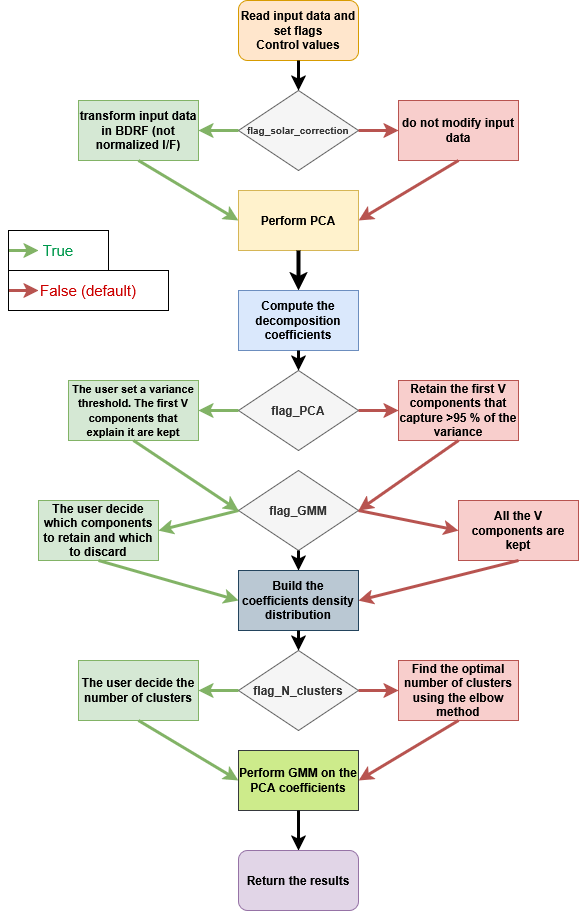

The diagram above was exported from draw.io. Its source (the exported page's mxGraphModel, read from the mxfile embedded in the PNG):
<mxGraphModel dx="1010" dy="702" grid="1" gridSize="10" guides="1" tooltips="1" connect="1" arrows="1" fold="1" page="1" pageScale="1" pageWidth="827" pageHeight="1169" math="0" shadow="0">
  <root>
    <mxCell id="0" />
    <mxCell id="1" parent="0" />
    <mxCell id="5CcbQZJuAvAVseC_8YJE-2" value="&lt;div&gt;&lt;b&gt;Read input data and set flags&lt;/b&gt;&lt;/div&gt;&lt;div&gt;&lt;b&gt;Control values&lt;/b&gt;&lt;/div&gt;" style="rounded=1;whiteSpace=wrap;html=1;fillColor=#ffe6cc;strokeColor=#d79b00;" vertex="1" parent="1">
      <mxGeometry x="360" y="50" width="120" height="60" as="geometry" />
    </mxCell>
    <mxCell id="5CcbQZJuAvAVseC_8YJE-3" value="&lt;b&gt;f&lt;font style=&quot;font-size: 10px;&quot;&gt;lag_solar_correction&lt;/font&gt;&lt;/b&gt;" style="rhombus;whiteSpace=wrap;html=1;fontSize=9;fillColor=#f5f5f5;fontColor=#333333;strokeColor=#666666;" vertex="1" parent="1">
      <mxGeometry x="360" y="140" width="120" height="80" as="geometry" />
    </mxCell>
    <mxCell id="5CcbQZJuAvAVseC_8YJE-4" value="&lt;b&gt;Perform PCA&lt;/b&gt;" style="rounded=0;whiteSpace=wrap;html=1;fillColor=#fff2cc;strokeColor=#d6b656;" vertex="1" parent="1">
      <mxGeometry x="360" y="240" width="120" height="60" as="geometry" />
    </mxCell>
    <mxCell id="5CcbQZJuAvAVseC_8YJE-5" value="&lt;b&gt;Compute the decomposition coefficients&lt;/b&gt;" style="rounded=0;whiteSpace=wrap;html=1;fillColor=#dae8fc;strokeColor=#6c8ebf;" vertex="1" parent="1">
      <mxGeometry x="360" y="340" width="120" height="60" as="geometry" />
    </mxCell>
    <mxCell id="5CcbQZJuAvAVseC_8YJE-6" value="&lt;b&gt;flag_PCA&lt;/b&gt;" style="rhombus;whiteSpace=wrap;html=1;fillColor=#f5f5f5;fontColor=#333333;strokeColor=#666666;" vertex="1" parent="1">
      <mxGeometry x="360" y="420" width="120" height="80" as="geometry" />
    </mxCell>
    <mxCell id="5CcbQZJuAvAVseC_8YJE-7" value="&lt;b&gt;Build the coefficients density distribution&lt;/b&gt;" style="rounded=0;whiteSpace=wrap;html=1;fillColor=#bac8d3;strokeColor=#23445d;" vertex="1" parent="1">
      <mxGeometry x="360" y="620" width="120" height="60" as="geometry" />
    </mxCell>
    <mxCell id="5CcbQZJuAvAVseC_8YJE-8" value="&lt;b&gt;flag_GMM&lt;/b&gt;" style="rhombus;whiteSpace=wrap;html=1;fillColor=#f5f5f5;fontColor=#333333;strokeColor=#666666;" vertex="1" parent="1">
      <mxGeometry x="360" y="520" width="120" height="80" as="geometry" />
    </mxCell>
    <mxCell id="5CcbQZJuAvAVseC_8YJE-9" value="&lt;b&gt;flag_N_clusters&lt;/b&gt;" style="rhombus;whiteSpace=wrap;html=1;fillColor=#f5f5f5;fontColor=#333333;strokeColor=#666666;" vertex="1" parent="1">
      <mxGeometry x="360" y="700" width="120" height="80" as="geometry" />
    </mxCell>
    <mxCell id="5CcbQZJuAvAVseC_8YJE-10" value="&lt;b&gt;Perform GMM on the PCA coefficients &lt;/b&gt;" style="rounded=0;whiteSpace=wrap;html=1;fillColor=#cdeb8b;strokeColor=#36393d;" vertex="1" parent="1">
      <mxGeometry x="360" y="800" width="120" height="60" as="geometry" />
    </mxCell>
    <mxCell id="5CcbQZJuAvAVseC_8YJE-11" value="&lt;b&gt;Return the results&lt;/b&gt;" style="rounded=1;whiteSpace=wrap;html=1;fillColor=#e1d5e7;strokeColor=#9673a6;" vertex="1" parent="1">
      <mxGeometry x="360" y="900" width="120" height="60" as="geometry" />
    </mxCell>
    <mxCell id="5CcbQZJuAvAVseC_8YJE-12" value="" style="endArrow=classic;html=1;rounded=0;exitX=0.5;exitY=1;exitDx=0;exitDy=0;entryX=0.5;entryY=0;entryDx=0;entryDy=0;strokeWidth=3;" edge="1" parent="1" source="5CcbQZJuAvAVseC_8YJE-2" target="5CcbQZJuAvAVseC_8YJE-3">
      <mxGeometry width="50" height="50" relative="1" as="geometry">
        <mxPoint x="240" y="210" as="sourcePoint" />
        <mxPoint x="240" y="250" as="targetPoint" />
      </mxGeometry>
    </mxCell>
    <mxCell id="5CcbQZJuAvAVseC_8YJE-13" value="&lt;b&gt;transform input data in BDRF (not normalized I/F)&lt;/b&gt;" style="rounded=0;whiteSpace=wrap;html=1;fillColor=#d5e8d4;strokeColor=#82b366;" vertex="1" parent="1">
      <mxGeometry x="200" y="150" width="120" height="60" as="geometry" />
    </mxCell>
    <mxCell id="5CcbQZJuAvAVseC_8YJE-14" value="&lt;b&gt;do not modify input data&lt;/b&gt;" style="rounded=0;whiteSpace=wrap;html=1;fillColor=#f8cecc;strokeColor=#b85450;" vertex="1" parent="1">
      <mxGeometry x="520" y="150" width="120" height="60" as="geometry" />
    </mxCell>
    <mxCell id="5CcbQZJuAvAVseC_8YJE-15" value="" style="endArrow=classic;html=1;rounded=0;exitX=1;exitY=0.5;exitDx=0;exitDy=0;fillColor=#f8cecc;strokeColor=#b85450;strokeWidth=3;" edge="1" parent="1" source="5CcbQZJuAvAVseC_8YJE-3" target="5CcbQZJuAvAVseC_8YJE-14">
      <mxGeometry width="50" height="50" relative="1" as="geometry">
        <mxPoint x="550" y="270" as="sourcePoint" />
        <mxPoint x="550" y="300" as="targetPoint" />
      </mxGeometry>
    </mxCell>
    <mxCell id="5CcbQZJuAvAVseC_8YJE-16" value="" style="endArrow=classic;html=1;rounded=0;exitX=0;exitY=0.5;exitDx=0;exitDy=0;entryX=1;entryY=0.5;entryDx=0;entryDy=0;fillColor=#d5e8d4;strokeColor=#82b366;strokeWidth=3;" edge="1" parent="1" source="5CcbQZJuAvAVseC_8YJE-3" target="5CcbQZJuAvAVseC_8YJE-13">
      <mxGeometry width="50" height="50" relative="1" as="geometry">
        <mxPoint x="530" y="280" as="sourcePoint" />
        <mxPoint x="530" y="310" as="targetPoint" />
      </mxGeometry>
    </mxCell>
    <mxCell id="5CcbQZJuAvAVseC_8YJE-17" value="" style="endArrow=classic;html=1;rounded=0;exitX=0.5;exitY=1;exitDx=0;exitDy=0;entryX=1;entryY=0.5;entryDx=0;entryDy=0;fillColor=#f8cecc;strokeColor=#b85450;strokeWidth=3;" edge="1" parent="1" source="5CcbQZJuAvAVseC_8YJE-14" target="5CcbQZJuAvAVseC_8YJE-4">
      <mxGeometry width="50" height="50" relative="1" as="geometry">
        <mxPoint x="710" y="340" as="sourcePoint" />
        <mxPoint x="710" y="370" as="targetPoint" />
      </mxGeometry>
    </mxCell>
    <mxCell id="5CcbQZJuAvAVseC_8YJE-18" value="" style="endArrow=classic;html=1;rounded=0;exitX=0.5;exitY=1;exitDx=0;exitDy=0;entryX=0;entryY=0.5;entryDx=0;entryDy=0;fillColor=#d5e8d4;strokeColor=#82b366;strokeWidth=3;" edge="1" parent="1" source="5CcbQZJuAvAVseC_8YJE-13" target="5CcbQZJuAvAVseC_8YJE-4">
      <mxGeometry width="50" height="50" relative="1" as="geometry">
        <mxPoint x="770" y="390" as="sourcePoint" />
        <mxPoint x="770" y="420" as="targetPoint" />
      </mxGeometry>
    </mxCell>
    <mxCell id="5CcbQZJuAvAVseC_8YJE-19" value="" style="endArrow=classic;html=1;rounded=0;exitX=0.5;exitY=1;exitDx=0;exitDy=0;entryX=0.5;entryY=0;entryDx=0;entryDy=0;strokeWidth=4;" edge="1" parent="1" source="5CcbQZJuAvAVseC_8YJE-4" target="5CcbQZJuAvAVseC_8YJE-5">
      <mxGeometry width="50" height="50" relative="1" as="geometry">
        <mxPoint x="630" y="320" as="sourcePoint" />
        <mxPoint x="630" y="350" as="targetPoint" />
      </mxGeometry>
    </mxCell>
    <mxCell id="5CcbQZJuAvAVseC_8YJE-20" value="&lt;b&gt;&lt;font style=&quot;font-size: 11px;&quot;&gt;The user set a variance threshold. The first V components that explain it are kept&lt;/font&gt;&lt;/b&gt;" style="rounded=0;whiteSpace=wrap;html=1;fillColor=#d5e8d4;strokeColor=#82b366;" vertex="1" parent="1">
      <mxGeometry x="190" y="430" width="130" height="60" as="geometry" />
    </mxCell>
    <mxCell id="5CcbQZJuAvAVseC_8YJE-21" value="&lt;b&gt;Retain the first V components that capture &amp;gt;95 % of the variance&lt;/b&gt;" style="rounded=0;whiteSpace=wrap;html=1;fillColor=#f8cecc;strokeColor=#b85450;" vertex="1" parent="1">
      <mxGeometry x="520" y="430" width="120" height="60" as="geometry" />
    </mxCell>
    <mxCell id="5CcbQZJuAvAVseC_8YJE-22" value="" style="endArrow=classic;html=1;rounded=0;exitX=0.5;exitY=1;exitDx=0;exitDy=0;entryX=0.5;entryY=0;entryDx=0;entryDy=0;strokeWidth=3;" edge="1" parent="1" source="5CcbQZJuAvAVseC_8YJE-5" target="5CcbQZJuAvAVseC_8YJE-6">
      <mxGeometry width="50" height="50" relative="1" as="geometry">
        <mxPoint x="620" y="310" as="sourcePoint" />
        <mxPoint x="620" y="340" as="targetPoint" />
      </mxGeometry>
    </mxCell>
    <mxCell id="5CcbQZJuAvAVseC_8YJE-23" value="" style="endArrow=classic;html=1;rounded=0;exitX=1;exitY=0.5;exitDx=0;exitDy=0;entryX=0;entryY=0.5;entryDx=0;entryDy=0;fillColor=#f8cecc;strokeColor=#b85450;strokeWidth=3;" edge="1" parent="1" source="5CcbQZJuAvAVseC_8YJE-6" target="5CcbQZJuAvAVseC_8YJE-21">
      <mxGeometry width="50" height="50" relative="1" as="geometry">
        <mxPoint x="650" y="350" as="sourcePoint" />
        <mxPoint x="650" y="380" as="targetPoint" />
      </mxGeometry>
    </mxCell>
    <mxCell id="5CcbQZJuAvAVseC_8YJE-24" value="" style="endArrow=classic;html=1;rounded=0;exitX=0.5;exitY=1;exitDx=0;exitDy=0;entryX=1;entryY=0.5;entryDx=0;entryDy=0;fillColor=#f8cecc;strokeColor=#b85450;strokeWidth=3;" edge="1" parent="1" source="5CcbQZJuAvAVseC_8YJE-21" target="5CcbQZJuAvAVseC_8YJE-8">
      <mxGeometry width="50" height="50" relative="1" as="geometry">
        <mxPoint x="630" y="510" as="sourcePoint" />
        <mxPoint x="630" y="540" as="targetPoint" />
      </mxGeometry>
    </mxCell>
    <mxCell id="5CcbQZJuAvAVseC_8YJE-25" value="" style="endArrow=classic;html=1;rounded=0;exitX=0;exitY=0.5;exitDx=0;exitDy=0;entryX=1;entryY=0.5;entryDx=0;entryDy=0;fillColor=#d5e8d4;strokeColor=#82b366;strokeWidth=3;" edge="1" parent="1" source="5CcbQZJuAvAVseC_8YJE-6" target="5CcbQZJuAvAVseC_8YJE-20">
      <mxGeometry width="50" height="50" relative="1" as="geometry">
        <mxPoint x="610" y="560" as="sourcePoint" />
        <mxPoint x="610" y="590" as="targetPoint" />
      </mxGeometry>
    </mxCell>
    <mxCell id="5CcbQZJuAvAVseC_8YJE-26" value="" style="endArrow=classic;html=1;rounded=0;exitX=0.5;exitY=1;exitDx=0;exitDy=0;entryX=0;entryY=0.5;entryDx=0;entryDy=0;fillColor=#d5e8d4;strokeColor=#82b366;strokeWidth=3;" edge="1" parent="1" source="5CcbQZJuAvAVseC_8YJE-20" target="5CcbQZJuAvAVseC_8YJE-8">
      <mxGeometry width="50" height="50" relative="1" as="geometry">
        <mxPoint x="680" y="530" as="sourcePoint" />
        <mxPoint x="680" y="560" as="targetPoint" />
      </mxGeometry>
    </mxCell>
    <mxCell id="5CcbQZJuAvAVseC_8YJE-27" value="" style="endArrow=classic;html=1;rounded=0;exitX=0.5;exitY=1;exitDx=0;exitDy=0;entryX=0.5;entryY=0;entryDx=0;entryDy=0;strokeWidth=3;" edge="1" parent="1" source="5CcbQZJuAvAVseC_8YJE-8" target="5CcbQZJuAvAVseC_8YJE-7">
      <mxGeometry width="50" height="50" relative="1" as="geometry">
        <mxPoint x="650" y="620" as="sourcePoint" />
        <mxPoint x="650" y="650" as="targetPoint" />
      </mxGeometry>
    </mxCell>
    <mxCell id="5CcbQZJuAvAVseC_8YJE-28" value="" style="endArrow=classic;html=1;rounded=0;exitX=0.5;exitY=1;exitDx=0;exitDy=0;entryX=0.5;entryY=0;entryDx=0;entryDy=0;strokeWidth=3;" edge="1" parent="1" source="5CcbQZJuAvAVseC_8YJE-7" target="5CcbQZJuAvAVseC_8YJE-9">
      <mxGeometry width="50" height="50" relative="1" as="geometry">
        <mxPoint x="620" y="660" as="sourcePoint" />
        <mxPoint x="620" y="690" as="targetPoint" />
      </mxGeometry>
    </mxCell>
    <mxCell id="5CcbQZJuAvAVseC_8YJE-29" value="&lt;b&gt;The user decide the number of clusters&lt;/b&gt;" style="rounded=0;whiteSpace=wrap;html=1;fillColor=#d5e8d4;strokeColor=#82b366;" vertex="1" parent="1">
      <mxGeometry x="200" y="710" width="120" height="60" as="geometry" />
    </mxCell>
    <mxCell id="5CcbQZJuAvAVseC_8YJE-30" value="&lt;b&gt;Find the optimal number of clusters using the elbow method&lt;/b&gt;" style="rounded=0;whiteSpace=wrap;html=1;fillColor=#f8cecc;strokeColor=#b85450;" vertex="1" parent="1">
      <mxGeometry x="520" y="710" width="120" height="60" as="geometry" />
    </mxCell>
    <mxCell id="5CcbQZJuAvAVseC_8YJE-31" value="" style="endArrow=classic;html=1;rounded=0;exitX=1;exitY=0.5;exitDx=0;exitDy=0;entryX=0;entryY=0.5;entryDx=0;entryDy=0;fillColor=#f8cecc;strokeColor=#b85450;strokeWidth=3;" edge="1" parent="1" source="5CcbQZJuAvAVseC_8YJE-9" target="5CcbQZJuAvAVseC_8YJE-30">
      <mxGeometry width="50" height="50" relative="1" as="geometry">
        <mxPoint x="770" y="850" as="sourcePoint" />
        <mxPoint x="770" y="880" as="targetPoint" />
      </mxGeometry>
    </mxCell>
    <mxCell id="5CcbQZJuAvAVseC_8YJE-32" value="" style="endArrow=classic;html=1;rounded=0;exitX=0;exitY=0.5;exitDx=0;exitDy=0;entryX=1;entryY=0.5;entryDx=0;entryDy=0;fillColor=#d5e8d4;strokeColor=#82b366;strokeWidth=3;" edge="1" parent="1" source="5CcbQZJuAvAVseC_8YJE-9" target="5CcbQZJuAvAVseC_8YJE-29">
      <mxGeometry width="50" height="50" relative="1" as="geometry">
        <mxPoint x="680" y="880" as="sourcePoint" />
        <mxPoint x="680" y="910" as="targetPoint" />
      </mxGeometry>
    </mxCell>
    <mxCell id="5CcbQZJuAvAVseC_8YJE-33" value="" style="endArrow=classic;html=1;rounded=0;exitX=0.5;exitY=1;exitDx=0;exitDy=0;entryX=1;entryY=0.5;entryDx=0;entryDy=0;fillColor=#f8cecc;strokeColor=#b85450;strokeWidth=3;" edge="1" parent="1" source="5CcbQZJuAvAVseC_8YJE-30" target="5CcbQZJuAvAVseC_8YJE-10">
      <mxGeometry width="50" height="50" relative="1" as="geometry">
        <mxPoint x="560" y="800" as="sourcePoint" />
        <mxPoint x="560" y="830" as="targetPoint" />
      </mxGeometry>
    </mxCell>
    <mxCell id="5CcbQZJuAvAVseC_8YJE-34" value="" style="endArrow=classic;html=1;rounded=0;exitX=0.5;exitY=1;exitDx=0;exitDy=0;entryX=0;entryY=0.5;entryDx=0;entryDy=0;fillColor=#d5e8d4;strokeColor=#82b366;strokeWidth=3;" edge="1" parent="1" source="5CcbQZJuAvAVseC_8YJE-29" target="5CcbQZJuAvAVseC_8YJE-10">
      <mxGeometry width="50" height="50" relative="1" as="geometry">
        <mxPoint x="580" y="790" as="sourcePoint" />
        <mxPoint x="580" y="820" as="targetPoint" />
      </mxGeometry>
    </mxCell>
    <mxCell id="5CcbQZJuAvAVseC_8YJE-35" value="" style="endArrow=classic;html=1;rounded=0;exitX=0.5;exitY=1;exitDx=0;exitDy=0;entryX=0.5;entryY=0;entryDx=0;entryDy=0;strokeWidth=3;" edge="1" parent="1" source="5CcbQZJuAvAVseC_8YJE-10" target="5CcbQZJuAvAVseC_8YJE-11">
      <mxGeometry width="50" height="50" relative="1" as="geometry">
        <mxPoint x="600" y="890" as="sourcePoint" />
        <mxPoint x="600" y="920" as="targetPoint" />
      </mxGeometry>
    </mxCell>
    <mxCell id="5CcbQZJuAvAVseC_8YJE-36" value="" style="endArrow=classic;html=1;rounded=0;entryX=0;entryY=0.5;entryDx=0;entryDy=0;fillColor=#f8cecc;strokeColor=#b85450;strokeWidth=3;" edge="1" parent="1" target="5CcbQZJuAvAVseC_8YJE-37">
      <mxGeometry width="50" height="50" relative="1" as="geometry">
        <mxPoint x="480" y="560" as="sourcePoint" />
        <mxPoint x="520" y="560" as="targetPoint" />
      </mxGeometry>
    </mxCell>
    <mxCell id="5CcbQZJuAvAVseC_8YJE-37" value="&lt;b&gt;All the V components are kept&lt;/b&gt;" style="rounded=0;whiteSpace=wrap;html=1;fillColor=#f8cecc;strokeColor=#b85450;" vertex="1" parent="1">
      <mxGeometry x="580" y="550" width="120" height="60" as="geometry" />
    </mxCell>
    <mxCell id="5CcbQZJuAvAVseC_8YJE-38" value="" style="endArrow=classic;html=1;rounded=0;exitX=0;exitY=0.5;exitDx=0;exitDy=0;entryX=1;entryY=0.5;entryDx=0;entryDy=0;fillColor=#d5e8d4;strokeColor=#82b366;strokeWidth=3;" edge="1" parent="1" source="5CcbQZJuAvAVseC_8YJE-8" target="5CcbQZJuAvAVseC_8YJE-39">
      <mxGeometry width="50" height="50" relative="1" as="geometry">
        <mxPoint x="230" y="580" as="sourcePoint" />
        <mxPoint x="340" y="580" as="targetPoint" />
      </mxGeometry>
    </mxCell>
    <mxCell id="5CcbQZJuAvAVseC_8YJE-39" value="&lt;b&gt;The user decide which components to retain and which to discard&lt;/b&gt;" style="rounded=0;whiteSpace=wrap;html=1;fillColor=#d5e8d4;strokeColor=#82b366;" vertex="1" parent="1">
      <mxGeometry x="160" y="550" width="120" height="60" as="geometry" />
    </mxCell>
    <mxCell id="5CcbQZJuAvAVseC_8YJE-40" value="" style="endArrow=classic;html=1;rounded=0;exitX=0.5;exitY=1;exitDx=0;exitDy=0;entryX=0;entryY=0.5;entryDx=0;entryDy=0;fillColor=#d5e8d4;strokeColor=#82b366;strokeWidth=3;" edge="1" parent="1" source="5CcbQZJuAvAVseC_8YJE-39" target="5CcbQZJuAvAVseC_8YJE-7">
      <mxGeometry width="50" height="50" relative="1" as="geometry">
        <mxPoint x="220" y="590" as="sourcePoint" />
        <mxPoint x="140" y="610" as="targetPoint" />
      </mxGeometry>
    </mxCell>
    <mxCell id="5CcbQZJuAvAVseC_8YJE-41" value="" style="endArrow=classic;html=1;rounded=0;exitX=0.5;exitY=1;exitDx=0;exitDy=0;entryX=1;entryY=0.5;entryDx=0;entryDy=0;fillColor=#f8cecc;strokeColor=#b85450;strokeWidth=3;" edge="1" parent="1" source="5CcbQZJuAvAVseC_8YJE-37" target="5CcbQZJuAvAVseC_8YJE-7">
      <mxGeometry width="50" height="50" relative="1" as="geometry">
        <mxPoint x="880" y="670" as="sourcePoint" />
        <mxPoint x="800" y="690" as="targetPoint" />
      </mxGeometry>
    </mxCell>
    <mxCell id="5CcbQZJuAvAVseC_8YJE-42" value="" style="endArrow=classic;html=1;rounded=0;exitX=0;exitY=0.5;exitDx=0;exitDy=0;fillColor=#d5e8d4;strokeColor=#82b366;strokeWidth=3;" edge="1" parent="1">
      <mxGeometry width="50" height="50" relative="1" as="geometry">
        <mxPoint x="130" y="300" as="sourcePoint" />
        <mxPoint x="160" y="300" as="targetPoint" />
      </mxGeometry>
    </mxCell>
    <mxCell id="5CcbQZJuAvAVseC_8YJE-43" value="" style="endArrow=classic;html=1;rounded=0;fillColor=#f8cecc;strokeColor=#b85450;strokeWidth=3;" edge="1" parent="1">
      <mxGeometry width="50" height="50" relative="1" as="geometry">
        <mxPoint x="130" y="340" as="sourcePoint" />
        <mxPoint x="160" y="340" as="targetPoint" />
      </mxGeometry>
    </mxCell>
    <mxCell id="5CcbQZJuAvAVseC_8YJE-44" value="&lt;font style=&quot;font-size: 15px; color: rgb(0, 153, 77);&quot;&gt;True&lt;/font&gt;" style="rounded=0;whiteSpace=wrap;html=1;fillColor=none;" vertex="1" parent="1">
      <mxGeometry x="130" y="280" width="100" height="40" as="geometry" />
    </mxCell>
    <mxCell id="5CcbQZJuAvAVseC_8YJE-45" value="&lt;font style=&quot;font-size: 15px; color: rgb(204, 0, 0);&quot;&gt;False (default)&lt;/font&gt;" style="rounded=0;whiteSpace=wrap;html=1;fillColor=none;" vertex="1" parent="1">
      <mxGeometry x="130" y="320" width="160" height="40" as="geometry" />
    </mxCell>
  </root>
</mxGraphModel>